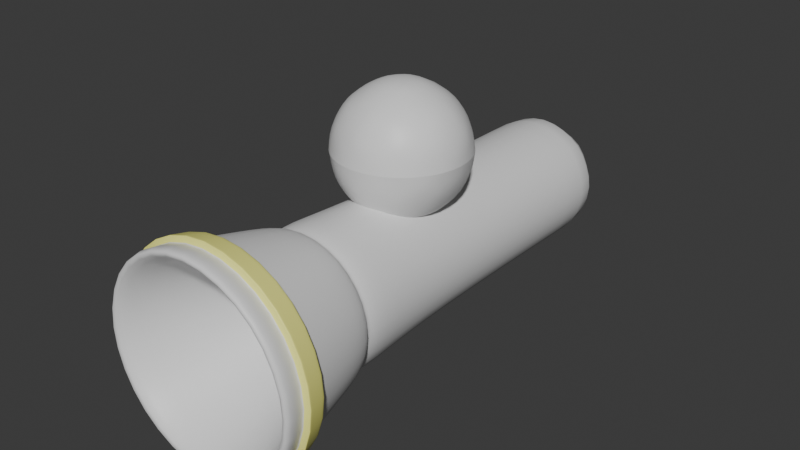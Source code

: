 # Source: HeroGun_02.blend  (saved by Blender 4.2.66; exported with 4.5.12 LTS)
import bpy
from mathutils import Matrix  # noqa: F401  (used for matrix-valued properties, if any)

bpy.ops.wm.read_factory_settings(use_empty=True)
scene = bpy.context.scene
scene.name = 'Scene'

# ---- collections
col_collection = bpy.data.collections.new('Collection'); scene.collection.children.link(col_collection)

# ---- materials (node trees are filled in below, after node groups)
mat_body = bpy.data.materials.new('Body')
mat_rivet = bpy.data.materials.new('Rivet')
mat_fishbowl = bpy.data.materials.new('FishBowl')
mat_glass = bpy.data.materials.new('Glass')

# ---- material node trees
mat_body.use_nodes = True; mat_body.node_tree.nodes.clear()
_N = mat_body.node_tree.nodes; _L = mat_body.node_tree.links
n0 = _N.new('ShaderNodeBsdfPrincipled'); n0.name = 'Principled BSDF'; n0.location = (10, 300)
n1 = _N.new('ShaderNodeOutputMaterial'); n1.name = 'Material Output'; n1.location = (300, 300)
_L.new(n0.outputs[0], n1.inputs[0])
n1.is_active_output = True
mat_rivet.use_nodes = True; mat_rivet.node_tree.nodes.clear()
_N = mat_rivet.node_tree.nodes; _L = mat_rivet.node_tree.links
n0 = _N.new('ShaderNodeBsdfPrincipled'); n0.name = 'Principled BSDF'; n0.location = (10, 300)
n0.inputs[0].default_value = (0.9743, 0.9666, 0.2585, 1.0)
n1 = _N.new('ShaderNodeOutputMaterial'); n1.name = 'Material Output'; n1.location = (300, 300)
_L.new(n0.outputs[0], n1.inputs[0])
n1.is_active_output = True
mat_fishbowl.use_nodes = True; mat_fishbowl.node_tree.nodes.clear()
_N = mat_fishbowl.node_tree.nodes; _L = mat_fishbowl.node_tree.links
n0 = _N.new('ShaderNodeBsdfPrincipled'); n0.name = 'Principled BSDF'; n0.location = (10, 300)
n1 = _N.new('ShaderNodeOutputMaterial'); n1.name = 'Material Output'; n1.location = (300, 300)
_L.new(n0.outputs[0], n1.inputs[0])
n1.is_active_output = True
mat_glass.use_nodes = True; mat_glass.node_tree.nodes.clear()
_N = mat_glass.node_tree.nodes; _L = mat_glass.node_tree.links
n0 = _N.new('ShaderNodeBsdfPrincipled'); n0.name = 'Principled BSDF'; n0.location = (10, 300)
n1 = _N.new('ShaderNodeOutputMaterial'); n1.name = 'Material Output'; n1.location = (300, 300)
_L.new(n0.outputs[0], n1.inputs[0])
n1.is_active_output = True

# ---- world
world_world = bpy.data.worlds.new('World'); scene.world = world_world
world_world.use_nodes = True; world_world.node_tree.nodes.clear()
_N = world_world.node_tree.nodes; _L = world_world.node_tree.links
n0 = _N.new('ShaderNodeOutputWorld'); n0.name = 'World Output'; n0.location = (300, 300)
n1 = _N.new('ShaderNodeBackground'); n1.name = 'Background'; n1.location = (10, 300)
n1.inputs[0].default_value = (0.05088, 0.05088, 0.05088, 1.0)
_L.new(n1.outputs[0], n0.inputs[0])
n0.is_active_output = True
world_world.color = (0.05088, 0.05088, 0.05088)
world_world.sun_shadow_jitter_overblur = 0.0

# ---- meshes
me_cylinder = bpy.data.meshes.new('Cylinder')
me_cylinder.from_pydata([(0.0, 1.0, -3.621), (-4.918e-09, 1.43, 3.621), (0.7071, 0.7071, -3.621), (1.011, 1.011, 3.621), (1.0, 0.0, -3.621), (1.43, 8.637e-09, 3.621), (0.7071, -0.7071, -3.621), (1.011, -1.011, 3.621), (0.0, -1.0, -3.621), (-4.918e-09, -1.43, 3.621), (-0.7071, -0.7071, -3.621), (-1.011, -1.011, 3.621), (-1.0, 0.0, -3.621), (-1.43, 8.637e-09, 3.621), (-0.7071, 0.7071, -3.621), (-1.011, 1.011, 3.621), (-1.58, 7.592e-09, 3.309), (-1.117, -1.117, 3.309), (-4.324e-09, -1.58, 3.309), (1.117, -1.117, 3.309), (1.58, 7.592e-09, 3.309), (1.117, 1.117, 3.309), (-4.324e-09, 1.58, 3.309), (-1.117, 1.117, 3.309), (1.174, 1.174, 3.621), (-4.918e-09, 1.66, 3.621), (1.66, 8.637e-09, 3.621), (1.174, -1.174, 3.621), (-4.918e-09, -1.66, 3.621), (-1.174, -1.174, 3.621), (-1.66, 8.637e-09, 3.621), (-1.174, 1.174, 3.621), (0.2632, 0.2632, 1.618), (4.886e-09, 0.3722, 1.618), (0.3722, -3.658e-08, 1.618), (0.2632, -0.2632, 1.618), (4.886e-09, -0.3722, 1.618), (-0.2632, -0.2632, 1.618), (-0.3722, -3.658e-08, 1.618), (-0.2632, 0.2632, 1.618), (0.5111, 0.5111, 1.618), (4.886e-09, 0.7228, 1.618), (0.7228, -1.962e-08, 1.618), (0.5111, -0.5111, 1.618), (4.886e-09, -0.7228, 1.618), (-0.5111, -0.5111, 1.618), (-0.7228, -1.962e-08, 1.618), (-0.5111, 0.5111, 1.618), (0.7071, 0.7071, -3.267), (1.0, 0.0, -3.267), (0.7071, -0.7071, -3.267), (0.0, -1.0, -3.267), (-0.7071, -0.7071, -3.267), (-1.0, 0.0, -3.267), (-0.7071, 0.7071, -3.267), (0.0, 1.0, -3.267), (-1.074e-09, 1.144, 1.607), (0.0, 1.0, 0.3034), (0.7071, 0.7071, 0.3034), (0.8091, 0.8091, 1.607), (1.0, 0.0, 0.3034), (1.144, 1.887e-09, 1.607), (0.7071, -0.7071, 0.3034), (0.8091, -0.8091, 1.607), (0.0, -1.0, 0.3034), (-1.074e-09, -1.144, 1.607), (-0.7071, -0.7071, 0.3034), (-0.8091, -0.8091, 1.607), (-1.0, 0.0, 0.3034), (-1.144, 1.887e-09, 1.607), (-0.7071, 0.7071, 0.3034), (-0.8091, 0.8091, 1.607), (-1.064, 1.064, 3.017), (-3.765e-09, 1.505, 3.017), (1.064, 1.064, 3.017), (1.505, 6.611e-09, 3.017), (1.064, -1.064, 3.017), (-3.765e-09, -1.505, 3.017), (-1.064, -1.064, 3.017), (-1.505, 6.611e-09, 3.017), (-1.679, 7.592e-09, 3.284), (-1.604, 6.611e-09, 2.991), (-1.187, -1.187, 3.284), (-1.134, -1.134, 2.991), (1.679, 7.592e-09, 3.284), (1.604, 6.611e-09, 2.991), (1.187, -1.187, 3.284), (-4.324e-09, -1.679, 3.284), (-3.765e-09, -1.604, 2.991), (-4.324e-09, 1.679, 3.284), (1.187, 1.187, 3.284), (1.134, 1.134, 2.991), (1.134, -1.134, 2.991), (-3.765e-09, 1.604, 2.991), (-1.187, 1.187, 3.284), (-1.134, 1.134, 2.991), (-1.054, 1.054, 2.958), (-3.652e-09, 1.49, 2.958), (1.054, 1.054, 2.958), (1.49, 6.413e-09, 2.958), (1.054, -1.054, 2.958), (-3.652e-09, -1.49, 2.958), (-1.054, -1.054, 2.958), (-1.49, 6.413e-09, 2.958), (-1.587, 7.676e-09, 3.334), (1.122, -1.122, 3.334), (-4.371e-09, 1.587, 3.334), (1.587, 7.676e-09, 3.334), (-1.122, -1.122, 3.334), (-4.371e-09, -1.587, 3.334), (1.122, 1.122, 3.334), (-1.122, 1.122, 3.334), (-4.324e-09, 1.663, 3.288), (1.176, 1.176, 3.288), (-1.176, -1.176, 3.288), (-1.663, 7.592e-09, 3.288), (1.176, -1.176, 3.288), (1.663, 7.592e-09, 3.288), (-4.324e-09, -1.663, 3.288), (-1.176, 1.176, 3.288), (-1.613, 6.733e-09, 3.028), (-1.141, -1.141, 3.028), (1.613, 6.733e-09, 3.028), (-3.834e-09, -1.613, 3.028), (1.141, 1.141, 3.028), (1.141, -1.141, 3.028), (-3.834e-09, 1.613, 3.028), (-1.141, 1.141, 3.028), (-1.182, 1.182, 3.258), (-1.672, 7.504e-09, 3.258), (-1.182, -1.182, 3.258), (1.672, 7.504e-09, 3.258), (-4.273e-09, -1.672, 3.258), (1.182, 1.182, 3.258), (1.182, -1.182, 3.258), (-4.273e-09, 1.672, 3.258), (-1.593e-09, 1.214, 1.879), (0.8583, 0.8583, 1.879), (1.214, 2.797e-09, 1.879), (0.8583, -0.8583, 1.879), (-1.593e-09, -1.214, 1.879), (-0.8583, -0.8583, 1.879), (-1.214, 2.797e-09, 1.879), (-0.8583, 0.8583, 1.879), (-0.7382, 0.7382, 1.743), (-1.074e-09, 1.044, 1.743), (-1.044, 6.668e-09, 1.743), (-0.7382, -0.7382, 1.743), (-1.074e-09, -1.044, 1.743), (0.7382, -0.7382, 1.743), (1.044, 6.668e-09, 1.743), (0.7382, 0.7382, 1.743), (-1.593e-09, 1.113, 1.795), (0.7874, 0.7874, 1.795), (1.113, -1.985e-09, 1.795), (0.7874, -0.7874, 1.795), (-1.593e-09, -1.113, 1.795), (-0.7874, -0.7874, 1.795), (-1.113, -1.985e-09, 1.795), (-0.7874, 0.7874, 1.795)], [], [(54, 70, 57, 55), (48, 58, 60, 49), (49, 60, 62, 50), (50, 62, 64, 51), (51, 64, 66, 52), (52, 66, 68, 53), (5, 3, 40, 42), (53, 68, 70, 54), (55, 57, 58, 48), (0, 2, 4, 6, 8, 10, 12, 14), (110, 24, 26, 107), (78, 77, 88, 83), (104, 30, 31, 111), (108, 29, 30, 104), (109, 28, 29, 108), (105, 27, 28, 109), (107, 26, 27, 105), (106, 25, 24, 110), (1, 3, 24, 25), (3, 5, 26, 24), (5, 7, 27, 26), (7, 9, 28, 27), (9, 11, 29, 28), (11, 13, 30, 29), (13, 15, 31, 30), (15, 1, 25, 31), (32, 33, 39, 38, 37, 36, 35, 34), (15, 13, 46, 47), (11, 9, 44, 45), (7, 5, 42, 43), (3, 1, 41, 40), (1, 15, 47, 41), (13, 11, 45, 46), (9, 7, 43, 44), (33, 32, 40, 41), (32, 34, 42, 40), (34, 35, 43, 42), (35, 36, 44, 43), (36, 37, 45, 44), (37, 38, 46, 45), (38, 39, 47, 46), (39, 33, 41, 47), (0, 55, 48, 2), (2, 48, 49, 4), (4, 49, 50, 6), (6, 50, 51, 8), (8, 51, 52, 10), (10, 52, 53, 12), (12, 53, 54, 14), (14, 54, 55, 0), (71, 56, 57, 70), (69, 71, 70, 68), (67, 69, 68, 66), (65, 67, 66, 64), (63, 65, 64, 62), (61, 63, 62, 60), (59, 61, 60, 58), (56, 59, 58, 57), (111, 31, 25, 106), (118, 114, 82, 87), (117, 116, 86, 84), (79, 78, 83, 81), (112, 113, 90, 89), (114, 115, 80, 82), (72, 79, 81, 95), (75, 74, 91, 85), (98, 74, 75, 99), (103, 79, 72, 96), (102, 78, 79, 103), (101, 77, 78, 102), (100, 76, 77, 101), (99, 75, 76, 100), (97, 73, 74, 98), (96, 72, 73, 97), (128, 94, 89, 135), (135, 89, 90, 133), (131, 84, 86, 134), (134, 86, 87, 132), (132, 87, 82, 130), (130, 82, 80, 129), (129, 80, 94, 128), (133, 90, 84, 131), (77, 76, 92, 88), (113, 117, 84, 90), (115, 119, 94, 80), (76, 75, 85, 92), (116, 118, 87, 86), (74, 73, 93, 91), (119, 112, 89, 94), (73, 72, 95, 93), (143, 96, 97, 136), (136, 97, 98, 137), (138, 99, 100, 139), (139, 100, 101, 140), (140, 101, 102, 141), (141, 102, 103, 142), (142, 103, 96, 143), (137, 98, 99, 138), (23, 111, 106, 22), (22, 106, 110, 21), (20, 107, 105, 19), (19, 105, 109, 18), (18, 109, 108, 17), (17, 108, 104, 16), (16, 104, 111, 23), (21, 110, 107, 20), (23, 22, 112, 119), (19, 18, 118, 116), (16, 23, 119, 115), (21, 20, 117, 113), (17, 16, 115, 114), (22, 21, 113, 112), (20, 19, 116, 117), (18, 17, 114, 118), (91, 124, 122, 85), (81, 120, 127, 95), (83, 121, 120, 81), (88, 123, 121, 83), (92, 125, 123, 88), (85, 122, 125, 92), (93, 126, 124, 91), (95, 127, 126, 93), (124, 133, 131, 122), (120, 129, 128, 127), (121, 130, 129, 120), (123, 132, 130, 121), (125, 134, 132, 123), (122, 131, 134, 125), (126, 135, 133, 124), (127, 128, 135, 126), (143, 136, 152, 159), (136, 137, 153, 152), (67, 65, 148, 147), (138, 139, 155, 154), (63, 61, 150, 149), (139, 140, 156, 155), (56, 71, 144, 145), (140, 141, 157, 156), (151, 153, 154, 150), (146, 158, 159, 144), (147, 157, 158, 146), (148, 156, 157, 147), (149, 155, 156, 148), (150, 154, 155, 149), (145, 152, 153, 151), (144, 159, 152, 145), (71, 69, 146, 144), (61, 59, 151, 150), (137, 138, 154, 153), (142, 143, 159, 158), (65, 63, 149, 148), (141, 142, 158, 157), (59, 56, 145, 151), (69, 67, 147, 146)])
me_cylinder.polygons.foreach_set('use_smooth', [True] * 154)
me_cylinder.polygons.foreach_set('material_index', [0, 0, 0, 0, 0, 0, 0, 0, 0, 0, 0, 1, 0, 0, 0, 0, 0, 0, 0, 0, 0, 0, 0, 0, 0, 0, 0, 0, 0, 0, 0, 0, 0, 0, 0, 0, 0, 0, 0, 0, 0, 0, 0, 0, 0, 0, 0, 0, 0, 0, 0, 0, 0, 0, 0, 0, 0, 0, 0, 1, 1, 1, 1, 1, 1, 1, 0, 0, 0, 0, 0, 0, 0, 0, 1, 1, 1, 1, 1, 1, 1, 1, 1, 1, 1, 1, 1, 1, 1, 1, 0, 0, 0, 0, 0, 0, 0, 0, 0, 0, 0, 0, 0, 0, 0, 0, 1, 1, 1, 1, 1, 1, 1, 1, 1, 1, 1, 1, 1, 1, 1, 1, 1, 1, 1, 1, 1, 1, 1, 1, 0, 0, 0, 0, 0, 0, 0, 0, 0, 0, 0, 0, 0, 0, 0, 0, 0, 0, 0, 0, 0, 0, 0, 0])
_uv = me_cylinder.uv_layers.new(name='UVMap')
_uv.uv.foreach_set('vector', [0.125, 0.5244, 0.125, 0.7709, 0.0, 0.7709, 0.0, 0.5244, 0.875, 0.5244, 0.875, 0.7709, 0.75, 0.7709, 0.75, 0.5244, 0.75, 0.5244, 0.75, 0.7709, 0.625, 0.7709, 0.625, 0.5244, 0.625, 0.5244, 0.625, 0.7709, 0.5, 0.7709, 0.5, 0.5244, 0.5, 0.5244, 0.5, 0.7709, 0.375, 0.7709, 0.375, 0.5244, 0.375, 0.5244, 0.375, 0.7709, 0.25, 0.7709, 0.25, 0.5244, 0.4568, 0.25, 0.3962, 0.3962, 0.3962, 0.3962, 0.4568, 0.25, 0.25, 0.5244, 0.25, 0.7709, 0.125, 0.7709, 0.125, 0.5244, 1.0, 0.5244, 1.0, 0.7709, 0.875, 0.7709, 0.875, 0.5244, 0.75, 0.49, 0.9197, 0.4197, 0.99, 0.25, 0.9197, 0.08029, 0.75, 0.01, 0.5803, 0.08029, 0.51, 0.25, 0.5803, 0.4197, 0.875, 0.9802, 0.875, 1.0, 0.75, 1.0, 0.75, 0.9802, 0.375, 0.9583, 0.5, 0.9583, 0.5, 0.9583, 0.375, 0.9583, 0.25, 0.9802, 0.25, 1.0, 0.125, 1.0, 0.125, 0.9802, 0.375, 0.9802, 0.375, 1.0, 0.25, 1.0, 0.25, 0.9802, 0.5, 0.9802, 0.5, 1.0, 0.375, 1.0, 0.375, 0.9802, 0.625, 0.9802, 0.625, 1.0, 0.5, 1.0, 0.5, 0.9802, 0.75, 0.9802, 0.75, 1.0, 0.625, 1.0, 0.625, 0.9802, 1.0, 0.9802, 1.0, 1.0, 0.875, 1.0, 0.875, 0.9802, 0.25, 0.4568, 0.3962, 0.3962, 0.4197, 0.4197, 0.25, 0.49, 0.3962, 0.3962, 0.4568, 0.25, 0.49, 0.25, 0.4197, 0.4197, 0.4568, 0.25, 0.3962, 0.1038, 0.4197, 0.08029, 0.49, 0.25, 0.3962, 0.1038, 0.25, 0.04321, 0.25, 0.01, 0.4197, 0.08029, 0.25, 0.04321, 0.1038, 0.1038, 0.08029, 0.08029, 0.25, 0.01, 0.1038, 0.1038, 0.04321, 0.25, 0.01, 0.25, 0.08029, 0.08029, 0.04321, 0.25, 0.1038, 0.3962, 0.08029, 0.4197, 0.01, 0.25, 0.1038, 0.3962, 0.25, 0.4568, 0.25, 0.49, 0.08029, 0.4197, 0.3253, 0.3253, 0.25, 0.3565, 0.1747, 0.3253, 0.1435, 0.25, 0.1747, 0.1747, 0.25, 0.1435, 0.3253, 0.1747, 0.3565, 0.25, 0.1038, 0.3962, 0.04321, 0.25, 0.04321, 0.25, 0.1038, 0.3962, 0.1038, 0.1038, 0.25, 0.04321, 0.25, 0.04321, 0.1038, 0.1038, 0.3962, 0.1038, 0.4568, 0.25, 0.4568, 0.25, 0.3962, 0.1038, 0.3962, 0.3962, 0.25, 0.4568, 0.25, 0.4568, 0.3962, 0.3962, 0.25, 0.4568, 0.1038, 0.3962, 0.1038, 0.3962, 0.25, 0.4568, 0.04321, 0.25, 0.1038, 0.1038, 0.1038, 0.1038, 0.04321, 0.25, 0.25, 0.04321, 0.3962, 0.1038, 0.3962, 0.1038, 0.25, 0.04321, 0.25, 0.3565, 0.3253, 0.3253, 0.3962, 0.3962, 0.25, 0.4568, 0.3253, 0.3253, 0.3565, 0.25, 0.4568, 0.25, 0.3962, 0.3962, 0.3565, 0.25, 0.3253, 0.1747, 0.3962, 0.1038, 0.4568, 0.25, 0.3253, 0.1747, 0.25, 0.1435, 0.25, 0.04321, 0.3962, 0.1038, 0.25, 0.1435, 0.1747, 0.1747, 0.1038, 0.1038, 0.25, 0.04321, 0.1747, 0.1747, 0.1435, 0.25, 0.04321, 0.25, 0.1038, 0.1038, 0.1435, 0.25, 0.1747, 0.3253, 0.1038, 0.3962, 0.04321, 0.25, 0.1747, 0.3253, 0.25, 0.3565, 0.25, 0.4568, 0.1038, 0.3962, 1.0, 0.5, 1.0, 0.5244, 0.875, 0.5244, 0.875, 0.5, 0.875, 0.5, 0.875, 0.5244, 0.75, 0.5244, 0.75, 0.5, 0.75, 0.5, 0.75, 0.5244, 0.625, 0.5244, 0.625, 0.5, 0.625, 0.5, 0.625, 0.5244, 0.5, 0.5244, 0.5, 0.5, 0.5, 0.5, 0.5, 0.5244, 0.375, 0.5244, 0.375, 0.5, 0.375, 0.5, 0.375, 0.5244, 0.25, 0.5244, 0.25, 0.5, 0.25, 0.5, 0.25, 0.5244, 0.125, 0.5244, 0.125, 0.5, 0.125, 0.5, 0.125, 0.5244, 0.0, 0.5244, 0.0, 0.5, 0.125, 0.861, 0.0, 0.861, 0.0, 0.7709, 0.125, 0.7709, 0.25, 0.861, 0.125, 0.861, 0.125, 0.7709, 0.25, 0.7709, 0.375, 0.861, 0.25, 0.861, 0.25, 0.7709, 0.375, 0.7709, 0.5, 0.861, 0.375, 0.861, 0.375, 0.7709, 0.5, 0.7709, 0.625, 0.861, 0.5, 0.861, 0.5, 0.7709, 0.625, 0.7709, 0.75, 0.861, 0.625, 0.861, 0.625, 0.7709, 0.75, 0.7709, 0.875, 0.861, 0.75, 0.861, 0.75, 0.7709, 0.875, 0.7709, 1.0, 0.861, 0.875, 0.861, 0.875, 0.7709, 1.0, 0.7709, 0.125, 0.9802, 0.125, 1.0, 0.0, 1.0, 0.0, 0.9802, 0.5, 0.9785, 0.375, 0.9785, 0.375, 0.9785, 0.5, 0.9785, 0.75, 0.9785, 0.625, 0.9785, 0.625, 0.9785, 0.75, 0.9785, 0.25, 0.9583, 0.375, 0.9583, 0.375, 0.9583, 0.25, 0.9583, 1.0, 0.9785, 0.875, 0.9785, 0.875, 0.9785, 1.0, 0.9785, 0.375, 0.9785, 0.25, 0.9785, 0.25, 0.9785, 0.375, 0.9785, 0.125, 0.9583, 0.25, 0.9583, 0.25, 0.9583, 0.125, 0.9583, 0.75, 0.9583, 0.875, 0.9583, 0.875, 0.9583, 0.75, 0.9583, 0.875, 0.9542, 0.875, 0.9583, 0.75, 0.9583, 0.75, 0.9542, 0.25, 0.9542, 0.25, 0.9583, 0.125, 0.9583, 0.125, 0.9542, 0.375, 0.9542, 0.375, 0.9583, 0.25, 0.9583, 0.25, 0.9542, 0.5, 0.9542, 0.5, 0.9583, 0.375, 0.9583, 0.375, 0.9542, 0.625, 0.9542, 0.625, 0.9583, 0.5, 0.9583, 0.5, 0.9542, 0.75, 0.9542, 0.75, 0.9583, 0.625, 0.9583, 0.625, 0.9542, 1.0, 0.9542, 1.0, 0.9583, 0.875, 0.9583, 0.875, 0.9542, 0.125, 0.9542, 0.125, 0.9583, 0.0, 0.9583, 0.0, 0.9542, 0.125, 0.9767, 0.125, 0.9785, 0.0, 0.9785, 0.0, 0.9767, 1.0, 0.9767, 1.0, 0.9785, 0.875, 0.9785, 0.875, 0.9767, 0.75, 0.9767, 0.75, 0.9785, 0.625, 0.9785, 0.625, 0.9767, 0.625, 0.9767, 0.625, 0.9785, 0.5, 0.9785, 0.5, 0.9767, 0.5, 0.9767, 0.5, 0.9785, 0.375, 0.9785, 0.375, 0.9767, 0.375, 0.9767, 0.375, 0.9785, 0.25, 0.9785, 0.25, 0.9767, 0.25, 0.9767, 0.25, 0.9785, 0.125, 0.9785, 0.125, 0.9767, 0.875, 0.9767, 0.875, 0.9785, 0.75, 0.9785, 0.75, 0.9767, 0.5, 0.9583, 0.625, 0.9583, 0.625, 0.9583, 0.5, 0.9583, 0.875, 0.9785, 0.75, 0.9785, 0.75, 0.9785, 0.875, 0.9785, 0.25, 0.9785, 0.125, 0.9785, 0.125, 0.9785, 0.25, 0.9785, 0.625, 0.9583, 0.75, 0.9583, 0.75, 0.9583, 0.625, 0.9583, 0.625, 0.9785, 0.5, 0.9785, 0.5, 0.9785, 0.625, 0.9785, 0.875, 0.9583, 1.0, 0.9583, 1.0, 0.9583, 0.875, 0.9583, 0.125, 0.9785, 0.0, 0.9785, 0.0, 0.9785, 0.125, 0.9785, 0.0, 0.9583, 0.125, 0.9583, 0.125, 0.9583, 0.0, 0.9583, 0.125, 0.8797, 0.125, 0.9542, 0.0, 0.9542, 0.0, 0.8797, 1.0, 0.8797, 1.0, 0.9542, 0.875, 0.9542, 0.875, 0.8797, 0.75, 0.8797, 0.75, 0.9542, 0.625, 0.9542, 0.625, 0.8797, 0.625, 0.8797, 0.625, 0.9542, 0.5, 0.9542, 0.5, 0.8797, 0.5, 0.8797, 0.5, 0.9542, 0.375, 0.9542, 0.375, 0.8797, 0.375, 0.8797, 0.375, 0.9542, 0.25, 0.9542, 0.25, 0.8797, 0.25, 0.8797, 0.25, 0.9542, 0.125, 0.9542, 0.125, 0.8797, 0.875, 0.8797, 0.875, 0.9542, 0.75, 0.9542, 0.75, 0.8797, 0.125, 0.9785, 0.125, 0.9802, 0.0, 0.9802, 0.0, 0.9785, 1.0, 0.9785, 1.0, 0.9802, 0.875, 0.9802, 0.875, 0.9785, 0.75, 0.9785, 0.75, 0.9802, 0.625, 0.9802, 0.625, 0.9785, 0.625, 0.9785, 0.625, 0.9802, 0.5, 0.9802, 0.5, 0.9785, 0.5, 0.9785, 0.5, 0.9802, 0.375, 0.9802, 0.375, 0.9785, 0.375, 0.9785, 0.375, 0.9802, 0.25, 0.9802, 0.25, 0.9785, 0.25, 0.9785, 0.25, 0.9802, 0.125, 0.9802, 0.125, 0.9785, 0.875, 0.9785, 0.875, 0.9802, 0.75, 0.9802, 0.75, 0.9785, 0.125, 0.9785, 0.0, 0.9785, 0.0, 0.9785, 0.125, 0.9785, 0.625, 0.9785, 0.5, 0.9785, 0.5, 0.9785, 0.625, 0.9785, 0.25, 0.9785, 0.125, 0.9785, 0.125, 0.9785, 0.25, 0.9785, 0.875, 0.9785, 0.75, 0.9785, 0.75, 0.9785, 0.875, 0.9785, 0.375, 0.9785, 0.25, 0.9785, 0.25, 0.9785, 0.375, 0.9785, 1.0, 0.9785, 0.875, 0.9785, 0.875, 0.9785, 1.0, 0.9785, 0.75, 0.9785, 0.625, 0.9785, 0.625, 0.9785, 0.75, 0.9785, 0.5, 0.9785, 0.375, 0.9785, 0.375, 0.9785, 0.5, 0.9785, 0.875, 0.9583, 0.875, 0.9608, 0.75, 0.9608, 0.75, 0.9583, 0.25, 0.9583, 0.25, 0.9608, 0.125, 0.9608, 0.125, 0.9583, 0.375, 0.9583, 0.375, 0.9608, 0.25, 0.9608, 0.25, 0.9583, 0.5, 0.9583, 0.5, 0.9608, 0.375, 0.9608, 0.375, 0.9583, 0.625, 0.9583, 0.625, 0.9608, 0.5, 0.9608, 0.5, 0.9583, 0.75, 0.9583, 0.75, 0.9608, 0.625, 0.9608, 0.625, 0.9583, 1.0, 0.9583, 1.0, 0.9608, 0.875, 0.9608, 0.875, 0.9583, 0.125, 0.9583, 0.125, 0.9608, 0.0, 0.9608, 0.0, 0.9583, 0.875, 0.9608, 0.875, 0.9767, 0.75, 0.9767, 0.75, 0.9608, 0.25, 0.9608, 0.25, 0.9767, 0.125, 0.9767, 0.125, 0.9608, 0.375, 0.9608, 0.375, 0.9767, 0.25, 0.9767, 0.25, 0.9608, 0.5, 0.9608, 0.5, 0.9767, 0.375, 0.9767, 0.375, 0.9608, 0.625, 0.9608, 0.625, 0.9767, 0.5, 0.9767, 0.5, 0.9608, 0.75, 0.9608, 0.75, 0.9767, 0.625, 0.9767, 0.625, 0.9608, 1.0, 0.9608, 1.0, 0.9767, 0.875, 0.9767, 0.875, 0.9608, 0.125, 0.9608, 0.125, 0.9767, 0.0, 0.9767, 0.0, 0.9608, 0.125, 0.8797, 0.0, 0.8797, 0.0, 0.8797, 0.125, 0.8797, 1.0, 0.8797, 0.875, 0.8797, 0.875, 0.8797, 1.0, 0.8797, 0.375, 0.861, 0.5, 0.861, 0.5, 0.861, 0.375, 0.861, 0.75, 0.8797, 0.625, 0.8797, 0.625, 0.8797, 0.75, 0.8797, 0.625, 0.861, 0.75, 0.861, 0.75, 0.861, 0.625, 0.861, 0.625, 0.8797, 0.5, 0.8797, 0.5, 0.8797, 0.625, 0.8797, 0.0, 0.861, 0.125, 0.861, 0.125, 0.861, 0.0, 0.861, 0.5, 0.8797, 0.375, 0.8797, 0.375, 0.8797, 0.5, 0.8797, 0.875, 0.861, 0.875, 0.8797, 0.75, 0.8797, 0.75, 0.861, 0.25, 0.861, 0.25, 0.8797, 0.125, 0.8797, 0.125, 0.861, 0.375, 0.861, 0.375, 0.8797, 0.25, 0.8797, 0.25, 0.861, 0.5, 0.861, 0.5, 0.8797, 0.375, 0.8797, 0.375, 0.861, 0.625, 0.861, 0.625, 0.8797, 0.5, 0.8797, 0.5, 0.861, 0.75, 0.861, 0.75, 0.8797, 0.625, 0.8797, 0.625, 0.861, 1.0, 0.861, 1.0, 0.8797, 0.875, 0.8797, 0.875, 0.861, 0.125, 0.861, 0.125, 0.8797, 0.0, 0.8797, 0.0, 0.861, 0.125, 0.861, 0.25, 0.861, 0.25, 0.861, 0.125, 0.861, 0.75, 0.861, 0.875, 0.861, 0.875, 0.861, 0.75, 0.861, 0.875, 0.8797, 0.75, 0.8797, 0.75, 0.8797, 0.875, 0.8797, 0.25, 0.8797, 0.125, 0.8797, 0.125, 0.8797, 0.25, 0.8797, 0.5, 0.861, 0.625, 0.861, 0.625, 0.861, 0.5, 0.861, 0.375, 0.8797, 0.25, 0.8797, 0.25, 0.8797, 0.375, 0.8797, 0.875, 0.861, 1.0, 0.861, 1.0, 0.861, 0.875, 0.861, 0.25, 0.861, 0.375, 0.861, 0.375, 0.861, 0.25, 0.861])
me_cylinder.materials.append(mat_body)
me_cylinder.materials.append(mat_rivet)
me_cylinder.update()
me_icosphere = bpy.data.meshes.new('Icosphere')
me_icosphere.from_pydata([(0.0, 0.0, -1.0), (0.7236, -0.5257, -0.4472), (-0.2764, -0.8506, -0.4472), (-0.8944, 0.0, -0.4472), (-0.2764, 0.8506, -0.4472), (0.7236, 0.5257, -0.4472), (-0.1625, -0.5, -0.8507), (0.4253, -0.309, -0.8507), (0.2629, -0.809, -0.5257), (0.8506, 0.0, -0.5257), (0.4253, 0.309, -0.8507), (-0.5257, 0.0, -0.8507), (-0.6882, -0.5, -0.5257), (-0.1625, 0.5, -0.8507), (-0.6882, 0.5, -0.5257), (0.2629, 0.809, -0.5257), (0.9511, -0.309, 0.0), (0.9511, 0.309, 0.0), (0.0, -1.0, 0.0), (0.5878, -0.809, 0.0), (-0.9511, -0.309, 0.0), (-0.5878, -0.809, 0.0), (-0.5878, 0.809, 0.0), (-0.9511, 0.309, 0.0), (0.5878, 0.809, 0.0), (0.0, 1.0, 0.0)], [], [(0, 7, 6), (1, 7, 9), (0, 6, 11), (0, 11, 13), (0, 13, 10), (1, 9, 16), (2, 8, 18), (3, 12, 20), (4, 14, 22), (5, 15, 24), (1, 16, 19), (2, 18, 21), (3, 20, 23), (4, 22, 25), (5, 24, 17), (24, 15, 25), (15, 4, 25), (22, 14, 23), (14, 3, 23), (20, 12, 21), (12, 2, 21), (18, 8, 19), (8, 1, 19), (16, 9, 17), (9, 5, 17), (10, 15, 5), (10, 13, 15), (13, 4, 15), (13, 14, 4), (13, 11, 14), (11, 3, 14), (11, 12, 3), (11, 6, 12), (6, 2, 12), (9, 10, 5), (9, 7, 10), (7, 0, 10), (6, 8, 2), (6, 7, 8), (7, 1, 8)])
me_icosphere.polygons.foreach_set('use_smooth', [True] * 40)
_uv = me_icosphere.uv_layers.new(name='UVMap')
_uv.uv.foreach_set('vector', [0.1818, 0.0, 0.2273, 0.07873, 0.1364, 0.07873, 0.2727, 0.1575, 0.3182, 0.07873, 0.3636, 0.1575, 0.9091, 0.0, 0.9545, 0.07873, 0.8636, 0.07873, 0.7273, 0.0, 0.7727, 0.07873, 0.6818, 0.07873, 0.5455, 0.0, 0.5909, 0.07873, 0.5, 0.07873, 0.2727, 0.1575, 0.3636, 0.1575, 0.3182, 0.2362, 0.09091, 0.1575, 0.1818, 0.1575, 0.1364, 0.2362, 0.8182, 0.1575, 0.9091, 0.1575, 0.8636, 0.2362, 0.6364, 0.1575, 0.7273, 0.1575, 0.6818, 0.2362, 0.4545, 0.1575, 0.5455, 0.1575, 0.5, 0.2362, 0.2727, 0.1575, 0.3182, 0.2362, 0.2273, 0.2362, 0.09091, 0.1575, 0.1364, 0.2362, 0.04546, 0.2362, 0.8182, 0.1575, 0.8636, 0.2362, 0.7727, 0.2362, 0.6364, 0.1575, 0.6818, 0.2362, 0.5909, 0.2362, 0.4545, 0.1575, 0.5, 0.2362, 0.4091, 0.2362, 0.5, 0.2362, 0.5455, 0.1575, 0.5909, 0.2362, 0.5455, 0.1575, 0.6364, 0.1575, 0.5909, 0.2362, 0.6818, 0.2362, 0.7273, 0.1575, 0.7727, 0.2362, 0.7273, 0.1575, 0.8182, 0.1575, 0.7727, 0.2362, 0.8636, 0.2362, 0.9091, 0.1575, 0.9545, 0.2362, 0.9091, 0.1575, 1.0, 0.1575, 0.9545, 0.2362, 0.1364, 0.2362, 0.1818, 0.1575, 0.2273, 0.2362, 0.1818, 0.1575, 0.2727, 0.1575, 0.2273, 0.2362, 0.3182, 0.2362, 0.3636, 0.1575, 0.4091, 0.2362, 0.3636, 0.1575, 0.4545, 0.1575, 0.4091, 0.2362, 0.5, 0.07873, 0.5455, 0.1575, 0.4545, 0.1575, 0.5, 0.07873, 0.5909, 0.07873, 0.5455, 0.1575, 0.5909, 0.07873, 0.6364, 0.1575, 0.5455, 0.1575, 0.6818, 0.07873, 0.7273, 0.1575, 0.6364, 0.1575, 0.6818, 0.07873, 0.7727, 0.07873, 0.7273, 0.1575, 0.7727, 0.07873, 0.8182, 0.1575, 0.7273, 0.1575, 0.8636, 0.07873, 0.9091, 0.1575, 0.8182, 0.1575, 0.8636, 0.07873, 0.9545, 0.07873, 0.9091, 0.1575, 0.9545, 0.07873, 1.0, 0.1575, 0.9091, 0.1575, 0.3636, 0.1575, 0.4091, 0.07873, 0.4545, 0.1575, 0.3636, 0.1575, 0.3182, 0.07873, 0.4091, 0.07873, 0.3182, 0.07873, 0.3636, 0.0, 0.4091, 0.07873, 0.1364, 0.07873, 0.1818, 0.1575, 0.09091, 0.1575, 0.1364, 0.07873, 0.2273, 0.07873, 0.1818, 0.1575, 0.2273, 0.07873, 0.2727, 0.1575, 0.1818, 0.1575])
me_icosphere.materials.append(mat_fishbowl)
me_icosphere.update()
me_icosphere_001 = bpy.data.meshes.new('Icosphere.001')
me_icosphere_001.from_pydata([(0.2764, -0.8506, 0.4472), (-0.7236, -0.5257, 0.4472), (-0.7236, 0.5257, 0.4472), (0.2764, 0.8506, 0.4472), (0.8944, 0.0, 0.4472), (0.0, 0.0, 1.0), (0.9511, -0.309, 0.0), (0.9511, 0.309, 0.0), (0.0, -1.0, 0.0), (0.5878, -0.809, 0.0), (-0.9511, -0.309, 0.0), (-0.5878, -0.809, 0.0), (-0.5878, 0.809, 0.0), (-0.9511, 0.309, 0.0), (0.5878, 0.809, 0.0), (0.0, 1.0, 0.0), (0.6882, -0.5, 0.5257), (-0.2629, -0.809, 0.5257), (-0.8506, 0.0, 0.5257), (-0.2629, 0.809, 0.5257), (0.6882, 0.5, 0.5257), (0.1625, -0.5, 0.8507), (0.5257, 0.0, 0.8507), (-0.4253, -0.309, 0.8507), (-0.4253, 0.309, 0.8507), (0.1625, 0.5, 0.8507)], [], [(0, 16, 21), (1, 17, 23), (2, 18, 24), (3, 19, 25), (4, 20, 22), (22, 25, 5), (22, 20, 25), (20, 3, 25), (25, 24, 5), (25, 19, 24), (19, 2, 24), (24, 23, 5), (24, 18, 23), (18, 1, 23), (23, 21, 5), (23, 17, 21), (17, 0, 21), (21, 22, 5), (21, 16, 22), (16, 4, 22), (7, 20, 4), (7, 14, 20), (14, 3, 20), (15, 19, 3), (15, 12, 19), (12, 2, 19), (13, 18, 2), (13, 10, 18), (10, 1, 18), (11, 17, 1), (11, 8, 17), (8, 0, 17), (9, 16, 0), (9, 6, 16), (6, 4, 16), (14, 15, 3), (12, 13, 2), (10, 11, 1), (8, 9, 0), (6, 7, 4)])
me_icosphere_001.polygons.foreach_set('use_smooth', [True] * 40)
_uv = me_icosphere_001.uv_layers.new(name='UVMap')
_uv.uv.foreach_set('vector', [0.1818, 0.3149, 0.2727, 0.3149, 0.2273, 0.3937, 0.0, 0.3149, 0.09091, 0.3149, 0.04546, 0.3937, 0.7273, 0.3149, 0.8182, 0.3149, 0.7727, 0.3937, 0.5455, 0.3149, 0.6364, 0.3149, 0.5909, 0.3937, 0.3636, 0.3149, 0.4545, 0.3149, 0.4091, 0.3937, 0.4091, 0.3937, 0.5, 0.3937, 0.4545, 0.4724, 0.4091, 0.3937, 0.4545, 0.3149, 0.5, 0.3937, 0.4545, 0.3149, 0.5455, 0.3149, 0.5, 0.3937, 0.5909, 0.3937, 0.6818, 0.3937, 0.6364, 0.4724, 0.5909, 0.3937, 0.6364, 0.3149, 0.6818, 0.3937, 0.6364, 0.3149, 0.7273, 0.3149, 0.6818, 0.3937, 0.7727, 0.3937, 0.8636, 0.3937, 0.8182, 0.4724, 0.7727, 0.3937, 0.8182, 0.3149, 0.8636, 0.3937, 0.8182, 0.3149, 0.9091, 0.3149, 0.8636, 0.3937, 0.04546, 0.3937, 0.1364, 0.3937, 0.09091, 0.4724, 0.04546, 0.3937, 0.09091, 0.3149, 0.1364, 0.3937, 0.09091, 0.3149, 0.1818, 0.3149, 0.1364, 0.3937, 0.2273, 0.3937, 0.3182, 0.3937, 0.2727, 0.4724, 0.2273, 0.3937, 0.2727, 0.3149, 0.3182, 0.3937, 0.2727, 0.3149, 0.3636, 0.3149, 0.3182, 0.3937, 0.4091, 0.2362, 0.4545, 0.3149, 0.3636, 0.3149, 0.4091, 0.2362, 0.5, 0.2362, 0.4545, 0.3149, 0.5, 0.2362, 0.5455, 0.3149, 0.4545, 0.3149, 0.5909, 0.2362, 0.6364, 0.3149, 0.5455, 0.3149, 0.5909, 0.2362, 0.6818, 0.2362, 0.6364, 0.3149, 0.6818, 0.2362, 0.7273, 0.3149, 0.6364, 0.3149, 0.7727, 0.2362, 0.8182, 0.3149, 0.7273, 0.3149, 0.7727, 0.2362, 0.8636, 0.2362, 0.8182, 0.3149, 0.8636, 0.2362, 0.9091, 0.3149, 0.8182, 0.3149, 0.04546, 0.2362, 0.09091, 0.3149, 0.0, 0.3149, 0.04546, 0.2362, 0.1364, 0.2362, 0.09091, 0.3149, 0.1364, 0.2362, 0.1818, 0.3149, 0.09091, 0.3149, 0.2273, 0.2362, 0.2727, 0.3149, 0.1818, 0.3149, 0.2273, 0.2362, 0.3182, 0.2362, 0.2727, 0.3149, 0.3182, 0.2362, 0.3636, 0.3149, 0.2727, 0.3149, 0.5, 0.2362, 0.5909, 0.2362, 0.5455, 0.3149, 0.6818, 0.2362, 0.7727, 0.2362, 0.7273, 0.3149, 0.8636, 0.2362, 0.9545, 0.2362, 0.9091, 0.3149, 0.1364, 0.2362, 0.2273, 0.2362, 0.1818, 0.3149, 0.3182, 0.2362, 0.4091, 0.2362, 0.3636, 0.3149])
me_icosphere_001.materials.append(mat_glass)
me_icosphere_001.update()

# ---- objects
ob_cylinder = bpy.data.objects.new('Cylinder', me_cylinder)
ob_icosphere = bpy.data.objects.new('Icosphere', me_icosphere)
ob_icosphere_001 = bpy.data.objects.new('Icosphere.001', me_icosphere_001)

# ---- transforms, parenting, visibility, modifiers, constraints
ob_cylinder.location = (0.0, 0.0, 0.0)
ob_cylinder.rotation_euler = (1.571, -0.0, 0.0)
_m = ob_cylinder.modifiers.new('Subdivision', 'SUBSURF')
_m.levels = 2
ob_icosphere.location = (0.0, 0.0383, 1.515)
_m = ob_icosphere.modifiers.new('Subdivision', 'SUBSURF')
_m.levels = 2
ob_icosphere_001.location = (0.0, 0.0383, 1.515)
_m = ob_icosphere_001.modifiers.new('Subdivision', 'SUBSURF')
_m.levels = 2

# ---- collection membership
col_collection.objects.link(ob_cylinder)
col_collection.objects.link(ob_icosphere)
col_collection.objects.link(ob_icosphere_001)

# ---- scene / render settings (as saved in the file)
scene.frame_start = 1; scene.frame_end = 250; scene.frame_set(1)
scene.render.engine = 'BLENDER_EEVEE_NEXT'
bpy.context.view_layer.update()

# ---- added for rendering (the .blend has no active camera and no usable light): camera, sun
cam_auto = bpy.data.cameras.new('AutoCamera')
cam_auto.lens = 50.0
cam_auto.sensor_width = 36.0
cam_auto.clip_end = 1000.0
ob_auto_camera = bpy.data.objects.new('AutoCamera', cam_auto)
scene.collection.objects.link(ob_auto_camera)
ob_auto_camera.location = (8.34278, -10.0113, 7.09211)
ob_auto_camera.rotation_euler = (1.09748, -7.21219e-08, 0.694738)
scene.camera = ob_auto_camera
light_auto_sun = bpy.data.lights.new('AutoSun', 'SUN')
light_auto_sun.energy = 3.0
light_auto_sun.angle = 0.0523599
ob_auto_sun = bpy.data.objects.new('AutoSun', light_auto_sun)
scene.collection.objects.link(ob_auto_sun)
ob_auto_sun.rotation_euler = (0.872665, 0.174533, 0.523599)
bpy.context.view_layer.update()
